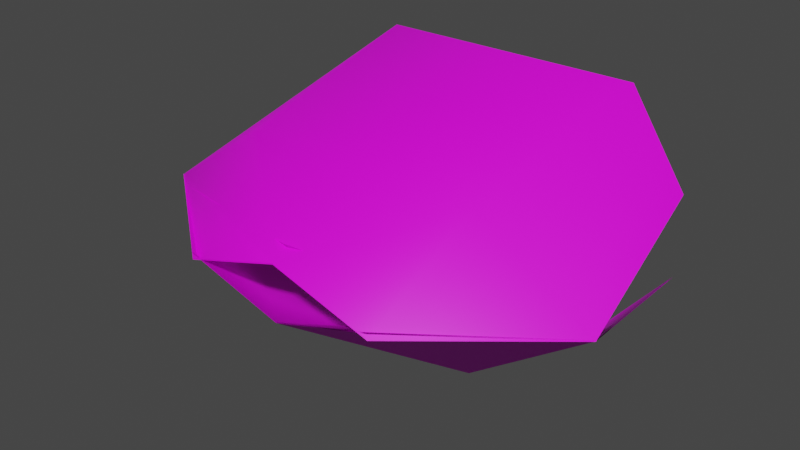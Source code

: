 # Source: Plant2.blend  (saved by Blender 2.90.8; exported with 4.5.12 LTS)
import bpy
from mathutils import Matrix  # noqa: F401  (used for matrix-valued properties, if any)

bpy.ops.wm.read_factory_settings(use_empty=True)
scene = bpy.context.scene
scene.name = 'Scene'

# ---- images (referenced by path relative to the original .blend; pixels are not part of the script)
import os
ASSET_DIR = os.environ.get("B2B_ASSET_DIR", "")  # directory of the original .blend (textures are referenced by path, not embedded)
HERE = os.path.dirname(os.path.abspath(__file__))  # packed textures are extracted next to this script under _unpacked/

def load_image(name, relpath, width, height, colorspace="sRGB"):
    """Load a texture the original file referenced (path relative to the .blend, or extracted next to this script)."""
    p = next((c for c in (os.path.join(HERE, relpath), os.path.join(ASSET_DIR, relpath)) if relpath and os.path.exists(c)), "")
    if p:
        img = bpy.data.images.load(p, check_existing=True)
        img.name = name
    else:  # same state as the original file: an image datablock whose file is absent (Cycles renders it pink)
        img = bpy.data.images.new(name, width, height)
        img.source = "FILE"
        img.filepath = "//" + (relpath or name)
    img.colorspace_settings.name = colorspace
    return img
img_untitled = load_image('Untitled', '', 1024, 1024, 'sRGB')

# ---- materials (node trees are filled in below, after node groups)
mat_material_001 = bpy.data.materials.new('Material.001')
mat_material_001.use_transparent_shadow = False

# ---- material node trees
mat_material_001.use_nodes = True; mat_material_001.node_tree.nodes.clear()
_N = mat_material_001.node_tree.nodes; _L = mat_material_001.node_tree.links
n0 = _N.new('ShaderNodeBsdfPrincipled'); n0.name = 'Principled BSDF'; n0.location = (10, 300)
n0.distribution = 'GGX'
n0.subsurface_method = 'BURLEY'
n0.inputs[3].default_value = 1.45
n0.inputs[27].default_value = (0.0, 0.0, 0.0, 1.0)
n0.inputs[28].default_value = 1.0
n1 = _N.new('ShaderNodeOutputMaterial'); n1.name = 'Material Output'; n1.location = (300, 300)
n2 = _N.new('ShaderNodeTexImage'); n2.name = 'Image Texture'; n2.location = (-361, 166)
n2.image = img_untitled
_L.new(n0.outputs[0], n1.inputs[0])
_L.new(n2.outputs[0], n0.inputs[0])
n1.is_active_output = True

# ---- world
world_world = bpy.data.worlds.new('World'); scene.world = world_world
world_world.use_nodes = True; world_world.node_tree.nodes.clear()
_N = world_world.node_tree.nodes; _L = world_world.node_tree.links
n0 = _N.new('ShaderNodeOutputWorld'); n0.name = 'World Output'; n0.location = (300, 300)
n1 = _N.new('ShaderNodeBackground'); n1.name = 'Background'; n1.location = (10, 300)
n1.inputs[0].default_value = (0.05088, 0.05088, 0.05088, 1.0)
_L.new(n1.outputs[0], n0.inputs[0])
n0.is_active_output = True
world_world.color = (0.05088, 0.05088, 0.05088)
world_world.use_sun_shadow = False
world_world.sun_shadow_jitter_overblur = 0.0

# ---- meshes
me_plant2 = bpy.data.meshes.new('Plant2')
me_plant2.from_pydata([(-0.1674, -0.0002917, 0.004847), (-0.3422, 0.5015, -0.06974), (0.1674, -0.0002917, 0.004846), (0.3422, 0.5015, -0.06974), (-2.76e-08, -0.0002917, -0.04671), (-0.2286, 0.5318, -0.2068), (0.2286, 0.5318, -0.2068), (-0.3956, 0.177, -0.0003491), (0.3956, 0.177, -0.0003491), (-0.2056, 0.1706, -0.1296), (0.2056, 0.1706, -0.1296), (-0.1674, -0.0002917, 0.006229), (-0.3422, 0.5015, -0.06835), (0.1674, -0.0002917, 0.006229), (0.3422, 0.5015, -0.06835), (-2.733e-08, -0.0002916, -0.04532), (-0.2286, 0.5318, -0.2054), (0.2286, 0.5318, -0.2054), (-0.3956, 0.177, 0.001034), (0.3956, 0.177, 0.001034), (-0.2056, 0.1706, -0.1282), (0.2056, 0.1706, -0.1282), (0.1674, -0.0002917, -0.004775), (0.3422, 0.5015, 0.06981), (-0.1674, -0.0002917, -0.004774), (-0.3422, 0.5015, 0.06981), (2.03e-08, -0.0002917, 0.04678), (0.2286, 0.5318, 0.2069), (-0.2286, 0.5318, 0.2069), (0.3956, 0.177, 0.000421), (-0.3956, 0.177, 0.0004211), (0.2056, 0.1706, 0.1296), (-0.2056, 0.1706, 0.1296), (0.1674, -0.0002917, -0.006157), (0.3422, 0.5015, 0.06843), (-0.1674, -0.0002917, -0.006157), (-0.3422, 0.5015, 0.06843), (1.983e-08, -0.0002916, 0.0454), (0.2286, 0.5318, 0.2055), (-0.2286, 0.5318, 0.2055), (0.3956, 0.177, -0.0009618), (-0.3956, 0.177, -0.0009616), (0.2056, 0.1706, 0.1283), (-0.2056, 0.1706, 0.1283), (-2.739e-08, 0.1391, -0.09906), (0.3545, 0.1511, 0.00189), (-0.3545, 0.1511, 0.001891), (4.752e-08, 0.02184, 0.06771)], [], [(5, 6, 10, 9), (4, 9, 10), (7, 1, 5, 9), (0, 7, 9, 4), (6, 3, 8, 10), (4, 10, 8, 2), (16, 20, 21, 17), (15, 21, 20), (18, 20, 16, 12), (11, 15, 20, 18), (17, 21, 19, 14), (15, 13, 19, 21), (27, 28, 32, 31), (26, 31, 32), (29, 23, 27, 31), (22, 29, 31, 26), (28, 25, 30, 32), (26, 32, 30, 24), (38, 42, 43, 39), (37, 43, 42), (40, 42, 38, 34), (33, 37, 42, 40), (39, 43, 41, 36), (37, 35, 41, 43), (44, 47, 45), (44, 46, 47)])
me_plant2.polygons.foreach_set('use_smooth', [True] * 26)
_uv = me_plant2.uv_layers.new(name='UVMap')
_uv.uv.foreach_set('vector', [0.7723, 0.8021, 0.2276, 0.8021, 0.2694, 0.3715, 0.7319, 0.3785, 0.5035, 0.1481, 0.7319, 0.3785, 0.2694, 0.3715, 0.99, 0.3225, 0.9723, 0.7196, 0.7723, 0.8021, 0.7319, 0.3785, 0.7128, 0.125, 0.99, 0.3225, 0.7319, 0.3785, 0.5035, 0.1481, 0.2276, 0.8021, 0.02389, 0.7166, 0.009977, 0.3115, 0.2694, 0.3715, 0.5035, 0.1481, 0.2694, 0.3715, 0.009977, 0.3115, 0.2945, 0.1185, 0.7723, 0.8021, 0.7319, 0.3785, 0.2694, 0.3715, 0.2276, 0.8021, 0.5035, 0.1481, 0.2694, 0.3715, 0.7319, 0.3785, 0.99, 0.3225, 0.7319, 0.3785, 0.7723, 0.8021, 0.9723, 0.7196, 0.7128, 0.125, 0.5035, 0.1481, 0.7319, 0.3785, 0.99, 0.3225, 0.2276, 0.8021, 0.2694, 0.3715, 0.009977, 0.3115, 0.02389, 0.7166, 0.5035, 0.1481, 0.2945, 0.1185, 0.009977, 0.3115, 0.2694, 0.3715, 0.7723, 0.8021, 0.2276, 0.8021, 0.2694, 0.3715, 0.7319, 0.3785, 0.5035, 0.1481, 0.7319, 0.3785, 0.2694, 0.3715, 0.99, 0.3225, 0.9723, 0.7196, 0.7723, 0.8021, 0.7319, 0.3785, 0.7128, 0.125, 0.99, 0.3225, 0.7319, 0.3785, 0.5035, 0.1481, 0.2276, 0.8021, 0.02389, 0.7166, 0.009977, 0.3115, 0.2694, 0.3715, 0.5035, 0.1481, 0.2694, 0.3715, 0.009977, 0.3115, 0.2945, 0.1185, 0.7723, 0.8021, 0.7319, 0.3785, 0.2694, 0.3715, 0.2276, 0.8021, 0.5035, 0.1481, 0.2694, 0.3715, 0.7319, 0.3785, 0.99, 0.3225, 0.7319, 0.3785, 0.7723, 0.8021, 0.9723, 0.7196, 0.7128, 0.125, 0.5035, 0.1481, 0.7319, 0.3785, 0.99, 0.3225, 0.2276, 0.8021, 0.2694, 0.3715, 0.009977, 0.3115, 0.02389, 0.7166, 0.5035, 0.1481, 0.2945, 0.1185, 0.009977, 0.3115, 0.2694, 0.3715, 0.5035, 0.1481, 0.7319, 0.3785, 0.99, 0.3225, 0.2945, 0.1185, 0.009977, 0.3115, 0.2694, 0.3715])
me_plant2.materials.append(mat_material_001)
me_plant2.use_remesh_fix_poles = True
me_plant2.use_remesh_preserve_attributes = False
me_plant2.use_mirror_vertex_groups = False
me_plant2.update()

# ---- objects
ob_plant2 = bpy.data.objects.new('Plant2', me_plant2)

# ---- transforms, parenting, visibility, modifiers, constraints
ob_plant2.location = (0.0, 0.0, 0.0)
ob_plant2.delta_location = (0.0, 0.002249, 0.2069)
ob_plant2.lineart.crease_threshold = 0.0

# ---- collection membership
scene.collection.objects.link(ob_plant2)

# ---- scene / render settings (as saved in the file)
scene.frame_start = 1; scene.frame_end = 250; scene.frame_set(1)
scene.render.engine = 'BLENDER_EEVEE_NEXT'
scene.cycles.use_denoising = False
scene.cycles.samples = 128
scene.cycles.sampling_pattern = 'TABULATED_SOBOL'
scene.cycles.use_adaptive_sampling = False
scene.cycles.use_light_tree = False
scene.view_settings.view_transform = 'Filmic'
bpy.context.view_layer.update()

# ---- added for rendering (the .blend has no active camera and no usable light): camera, sun
cam_auto = bpy.data.cameras.new('AutoCamera')
cam_auto.lens = 50.0
cam_auto.sensor_width = 36.0
cam_auto.clip_end = 1000.0
ob_auto_camera = bpy.data.objects.new('AutoCamera', cam_auto)
scene.collection.objects.link(ob_auto_camera)
ob_auto_camera.location = (0.961651, -0.885963, 0.976257)
ob_auto_camera.rotation_euler = (1.09748, -7.21219e-08, 0.694738)
scene.camera = ob_auto_camera
light_auto_sun = bpy.data.lights.new('AutoSun', 'SUN')
light_auto_sun.energy = 3.0
light_auto_sun.angle = 0.0523599
ob_auto_sun = bpy.data.objects.new('AutoSun', light_auto_sun)
scene.collection.objects.link(ob_auto_sun)
ob_auto_sun.rotation_euler = (0.872665, 0.174533, 0.523599)
bpy.context.view_layer.update()
